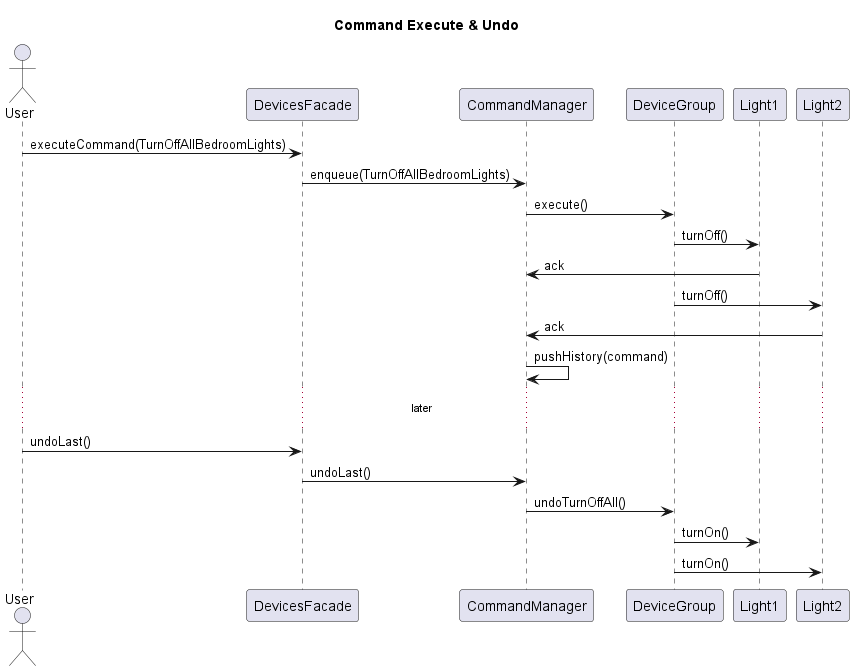

The diagram above was rendered by PlantUML. Its source (embedded in the PNG):
@startuml
title Command Execute & Undo

actor User
participant DevicesFacade
participant CommandManager
participant DeviceGroup as BedroomGroup
participant Light1
participant Light2

User -> DevicesFacade : executeCommand(TurnOffAllBedroomLights)
DevicesFacade -> CommandManager : enqueue(TurnOffAllBedroomLights)
CommandManager -> BedroomGroup : execute()
BedroomGroup -> Light1 : turnOff()
Light1 -> CommandManager : ack
BedroomGroup -> Light2 : turnOff()
Light2 -> CommandManager : ack
CommandManager -> CommandManager : pushHistory(command)

... later ...
User -> DevicesFacade : undoLast()
DevicesFacade -> CommandManager : undoLast()
CommandManager -> BedroomGroup : undoTurnOffAll()
BedroomGroup -> Light1 : turnOn()
BedroomGroup -> Light2 : turnOn()
@enduml